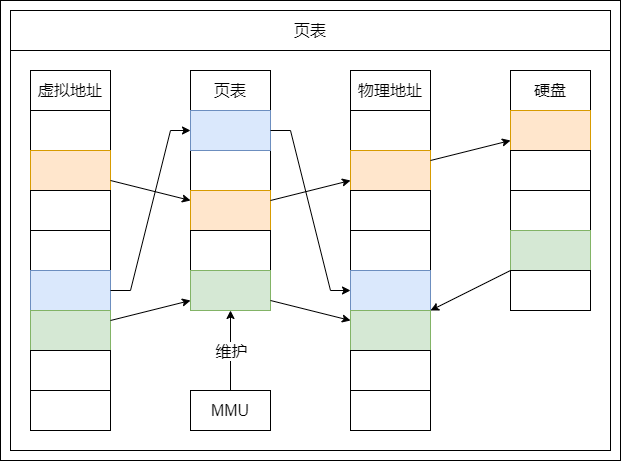

The diagram above was exported from draw.io. Its source (the exported page's mxGraphModel, read from the mxfile embedded in the PNG):
<mxGraphModel dx="2816" dy="1686" grid="1" gridSize="10" guides="0" tooltips="1" connect="0" arrows="0" fold="1" page="1" pageScale="1" pageWidth="827" pageHeight="1169" math="0" shadow="0">
  <root>
    <mxCell id="0" />
    <mxCell id="1" parent="0" />
    <mxCell id="2" value="" style="group" vertex="1" connectable="0" parent="1">
      <mxGeometry x="920" y="950" width="620" height="460" as="geometry" />
    </mxCell>
    <mxCell id="3" value="" style="rounded=0;whiteSpace=wrap;html=1;fontSize=16;strokeColor=default;fillColor=none;container=0;" vertex="1" parent="2">
      <mxGeometry x="10" y="50" width="600" height="400" as="geometry" />
    </mxCell>
    <mxCell id="4" value="页表" style="rounded=0;whiteSpace=wrap;html=1;fontSize=16;strokeColor=default;fillColor=none;container=0;" vertex="1" parent="2">
      <mxGeometry x="10" y="10" width="600" height="40" as="geometry" />
    </mxCell>
    <mxCell id="5" value="虚拟地址" style="rounded=0;whiteSpace=wrap;html=1;fontSize=16;strokeColor=default;fillColor=none;container=0;" vertex="1" parent="2">
      <mxGeometry x="30" y="70" width="80" height="40" as="geometry" />
    </mxCell>
    <mxCell id="6" value="" style="rounded=0;whiteSpace=wrap;html=1;fontSize=16;strokeColor=default;fillColor=none;container=0;" vertex="1" parent="2">
      <mxGeometry x="30" y="110" width="80" height="40" as="geometry" />
    </mxCell>
    <mxCell id="7" value="" style="rounded=0;whiteSpace=wrap;html=1;fontSize=16;strokeColor=#d79b00;fillColor=#ffe6cc;container=0;" vertex="1" parent="2">
      <mxGeometry x="30" y="150" width="80" height="40" as="geometry" />
    </mxCell>
    <mxCell id="8" value="" style="rounded=0;whiteSpace=wrap;html=1;fontSize=16;strokeColor=default;fillColor=none;container=0;" vertex="1" parent="2">
      <mxGeometry x="30" y="190" width="80" height="40" as="geometry" />
    </mxCell>
    <mxCell id="9" value="" style="rounded=0;whiteSpace=wrap;html=1;fontSize=16;strokeColor=default;fillColor=none;container=0;" vertex="1" parent="2">
      <mxGeometry x="30" y="230" width="80" height="40" as="geometry" />
    </mxCell>
    <mxCell id="10" value="" style="rounded=0;whiteSpace=wrap;html=1;fontSize=16;strokeColor=#6c8ebf;fillColor=#dae8fc;container=0;" vertex="1" parent="2">
      <mxGeometry x="30" y="270" width="80" height="40" as="geometry" />
    </mxCell>
    <mxCell id="11" value="" style="rounded=0;whiteSpace=wrap;html=1;fontSize=16;strokeColor=#82b366;fillColor=#d5e8d4;container=0;" vertex="1" parent="2">
      <mxGeometry x="30" y="310" width="80" height="40" as="geometry" />
    </mxCell>
    <mxCell id="12" value="" style="rounded=0;whiteSpace=wrap;html=1;fontSize=16;strokeColor=default;fillColor=none;container=0;" vertex="1" parent="2">
      <mxGeometry x="30" y="350" width="80" height="40" as="geometry" />
    </mxCell>
    <mxCell id="13" value="" style="rounded=0;whiteSpace=wrap;html=1;fontSize=16;strokeColor=default;fillColor=none;container=0;" vertex="1" parent="2">
      <mxGeometry x="30" y="390" width="80" height="40" as="geometry" />
    </mxCell>
    <mxCell id="14" value="物理地址" style="rounded=0;whiteSpace=wrap;html=1;fontSize=16;strokeColor=default;fillColor=none;container=0;" vertex="1" parent="2">
      <mxGeometry x="350" y="70" width="80" height="40" as="geometry" />
    </mxCell>
    <mxCell id="15" value="" style="rounded=0;whiteSpace=wrap;html=1;fontSize=16;strokeColor=default;fillColor=none;container=0;" vertex="1" parent="2">
      <mxGeometry x="350" y="110" width="80" height="40" as="geometry" />
    </mxCell>
    <mxCell id="16" value="" style="rounded=0;whiteSpace=wrap;html=1;fontSize=16;strokeColor=#d79b00;fillColor=#ffe6cc;container=0;" vertex="1" parent="2">
      <mxGeometry x="350" y="150" width="80" height="40" as="geometry" />
    </mxCell>
    <mxCell id="17" value="" style="rounded=0;whiteSpace=wrap;html=1;fontSize=16;strokeColor=default;fillColor=none;container=0;" vertex="1" parent="2">
      <mxGeometry x="350" y="190" width="80" height="40" as="geometry" />
    </mxCell>
    <mxCell id="18" value="" style="rounded=0;whiteSpace=wrap;html=1;fontSize=16;strokeColor=default;fillColor=none;container=0;" vertex="1" parent="2">
      <mxGeometry x="350" y="230" width="80" height="40" as="geometry" />
    </mxCell>
    <mxCell id="19" value="" style="rounded=0;whiteSpace=wrap;html=1;fontSize=16;strokeColor=#6c8ebf;fillColor=#dae8fc;container=0;" vertex="1" parent="2">
      <mxGeometry x="350" y="270" width="80" height="40" as="geometry" />
    </mxCell>
    <mxCell id="20" value="" style="rounded=0;whiteSpace=wrap;html=1;fontSize=16;strokeColor=#82b366;fillColor=#d5e8d4;container=0;" vertex="1" parent="2">
      <mxGeometry x="350" y="310" width="80" height="40" as="geometry" />
    </mxCell>
    <mxCell id="21" value="" style="rounded=0;whiteSpace=wrap;html=1;fontSize=16;strokeColor=default;fillColor=none;container=0;" vertex="1" parent="2">
      <mxGeometry x="350" y="350" width="80" height="40" as="geometry" />
    </mxCell>
    <mxCell id="22" value="" style="rounded=0;whiteSpace=wrap;html=1;fontSize=16;strokeColor=default;fillColor=none;container=0;" vertex="1" parent="2">
      <mxGeometry x="350" y="390" width="80" height="40" as="geometry" />
    </mxCell>
    <mxCell id="23" value="页表" style="rounded=0;whiteSpace=wrap;html=1;fontSize=16;strokeColor=default;fillColor=none;container=0;" vertex="1" parent="2">
      <mxGeometry x="190" y="70" width="80" height="40" as="geometry" />
    </mxCell>
    <mxCell id="24" value="" style="rounded=0;whiteSpace=wrap;html=1;fontSize=16;strokeColor=default;fillColor=none;container=0;" vertex="1" parent="2">
      <mxGeometry x="190" y="150" width="80" height="40" as="geometry" />
    </mxCell>
    <mxCell id="25" value="" style="rounded=0;whiteSpace=wrap;html=1;fontSize=16;strokeColor=#d79b00;fillColor=#ffe6cc;container=0;" vertex="1" parent="2">
      <mxGeometry x="190" y="190" width="80" height="40" as="geometry" />
    </mxCell>
    <mxCell id="26" value="" style="rounded=0;whiteSpace=wrap;html=1;fontSize=16;strokeColor=default;fillColor=none;container=0;" vertex="1" parent="2">
      <mxGeometry x="190" y="230" width="80" height="40" as="geometry" />
    </mxCell>
    <mxCell id="27" value="" style="rounded=0;whiteSpace=wrap;html=1;fontSize=16;strokeColor=#82b366;fillColor=#d5e8d4;container=0;" vertex="1" parent="2">
      <mxGeometry x="190" y="270" width="80" height="40" as="geometry" />
    </mxCell>
    <mxCell id="28" value="MMU" style="rounded=0;whiteSpace=wrap;html=1;fontSize=16;strokeColor=default;fillColor=none;container=0;" vertex="1" parent="2">
      <mxGeometry x="190" y="390" width="80" height="40" as="geometry" />
    </mxCell>
    <mxCell id="29" value="硬盘" style="rounded=0;whiteSpace=wrap;html=1;fontSize=16;strokeColor=default;fillColor=none;container=0;" vertex="1" parent="2">
      <mxGeometry x="510" y="70" width="80" height="40" as="geometry" />
    </mxCell>
    <mxCell id="30" value="" style="rounded=0;whiteSpace=wrap;html=1;fontSize=16;strokeColor=#d79b00;fillColor=#ffe6cc;container=0;" vertex="1" parent="2">
      <mxGeometry x="510" y="110" width="80" height="40" as="geometry" />
    </mxCell>
    <mxCell id="31" value="" style="rounded=0;whiteSpace=wrap;html=1;fontSize=16;strokeColor=default;fillColor=none;container=0;" vertex="1" parent="2">
      <mxGeometry x="510" y="150" width="80" height="40" as="geometry" />
    </mxCell>
    <mxCell id="32" value="" style="rounded=0;whiteSpace=wrap;html=1;fontSize=16;strokeColor=default;fillColor=none;container=0;" vertex="1" parent="2">
      <mxGeometry x="510" y="190" width="80" height="40" as="geometry" />
    </mxCell>
    <mxCell id="33" value="" style="rounded=0;whiteSpace=wrap;html=1;fontSize=16;strokeColor=#82b366;fillColor=#d5e8d4;container=0;" vertex="1" parent="2">
      <mxGeometry x="510" y="230" width="80" height="40" as="geometry" />
    </mxCell>
    <mxCell id="34" value="" style="endArrow=classic;html=1;rounded=0;fontSize=16;strokeColor=default;" edge="1" parent="2" source="28" target="27">
      <mxGeometry width="50" height="50" relative="1" as="geometry">
        <mxPoint x="340" y="400" as="sourcePoint" />
        <mxPoint x="190" y="390" as="targetPoint" />
      </mxGeometry>
    </mxCell>
    <mxCell id="35" value="维护" style="edgeLabel;html=1;align=center;verticalAlign=middle;resizable=0;points=[];fontSize=16;container=0;" vertex="1" connectable="0" parent="34">
      <mxGeometry relative="1" as="geometry">
        <mxPoint as="offset" />
      </mxGeometry>
    </mxCell>
    <mxCell id="36" value="" style="endArrow=classic;html=1;rounded=0;fontSize=16;strokeColor=default;" edge="1" parent="2" source="7" target="25">
      <mxGeometry width="50" height="50" relative="1" as="geometry">
        <mxPoint x="260" y="280" as="sourcePoint" />
        <mxPoint x="310" y="230" as="targetPoint" />
      </mxGeometry>
    </mxCell>
    <mxCell id="37" value="" style="endArrow=classic;html=1;rounded=0;fontSize=16;strokeColor=default;" edge="1" parent="2" source="25" target="16">
      <mxGeometry width="50" height="50" relative="1" as="geometry">
        <mxPoint x="120" y="196" as="sourcePoint" />
        <mxPoint x="240" y="244" as="targetPoint" />
      </mxGeometry>
    </mxCell>
    <mxCell id="38" value="" style="endArrow=classic;html=1;rounded=0;fontSize=16;strokeColor=default;" edge="1" parent="2" source="11" target="27">
      <mxGeometry width="50" height="50" relative="1" as="geometry">
        <mxPoint x="120" y="196" as="sourcePoint" />
        <mxPoint x="240" y="244" as="targetPoint" />
      </mxGeometry>
    </mxCell>
    <mxCell id="39" value="" style="endArrow=classic;html=1;rounded=0;fontSize=16;strokeColor=default;" edge="1" parent="2" source="27" target="20">
      <mxGeometry width="50" height="50" relative="1" as="geometry">
        <mxPoint x="370" y="290" as="sourcePoint" />
        <mxPoint x="240" y="340" as="targetPoint" />
      </mxGeometry>
    </mxCell>
    <mxCell id="40" value="" style="endArrow=classic;html=1;rounded=0;fontSize=16;strokeColor=default;" edge="1" parent="2" source="16" target="30">
      <mxGeometry width="50" height="50" relative="1" as="geometry">
        <mxPoint x="240" y="244" as="sourcePoint" />
        <mxPoint x="360" y="196" as="targetPoint" />
      </mxGeometry>
    </mxCell>
    <mxCell id="41" value="" style="endArrow=classic;html=1;rounded=0;fontSize=16;strokeColor=default;" edge="1" parent="2" source="33" target="20">
      <mxGeometry width="50" height="50" relative="1" as="geometry">
        <mxPoint x="440" y="188" as="sourcePoint" />
        <mxPoint x="560" y="212" as="targetPoint" />
      </mxGeometry>
    </mxCell>
    <mxCell id="42" value="" style="rounded=0;whiteSpace=wrap;html=1;fontSize=16;strokeColor=#6c8ebf;fillColor=#dae8fc;container=0;" vertex="1" parent="2">
      <mxGeometry x="190" y="110" width="80" height="40" as="geometry" />
    </mxCell>
    <mxCell id="43" value="" style="endArrow=classic;html=1;rounded=0;fontSize=16;strokeColor=default;" edge="1" parent="2" source="10" target="42">
      <mxGeometry width="50" height="50" relative="1" as="geometry">
        <mxPoint x="120" y="196" as="sourcePoint" />
        <mxPoint x="240" y="244" as="targetPoint" />
        <Array as="points">
          <mxPoint x="130" y="290" />
          <mxPoint x="170" y="130" />
        </Array>
      </mxGeometry>
    </mxCell>
    <mxCell id="44" value="" style="endArrow=classic;html=1;rounded=0;fontSize=16;strokeColor=default;" edge="1" parent="2" source="42" target="19">
      <mxGeometry width="50" height="50" relative="1" as="geometry">
        <mxPoint x="370" y="280" as="sourcePoint" />
        <mxPoint x="246.66666666666697" y="200" as="targetPoint" />
        <Array as="points">
          <mxPoint x="290" y="130" />
          <mxPoint x="330" y="290" />
        </Array>
      </mxGeometry>
    </mxCell>
    <mxCell id="45" value="" style="rounded=0;whiteSpace=wrap;html=1;fontSize=16;strokeColor=default;fillColor=none;container=0;" vertex="1" parent="2">
      <mxGeometry x="510" y="270" width="80" height="40" as="geometry" />
    </mxCell>
    <mxCell id="46" value="" style="rounded=0;whiteSpace=wrap;html=1;fontSize=16;fillColor=none;" vertex="1" parent="2">
      <mxGeometry width="620" height="460" as="geometry" />
    </mxCell>
  </root>
</mxGraphModel>